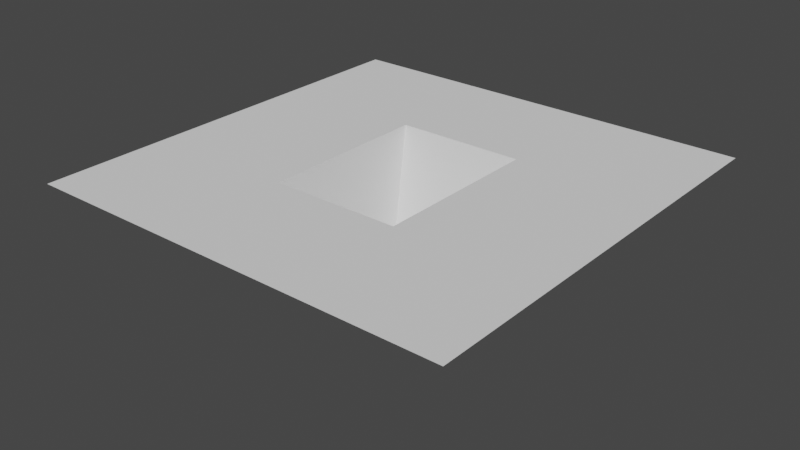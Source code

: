 # Source: simple_lugs.blend  (saved by Blender 2.90.8; exported with 4.5.12 LTS)
import bpy
from mathutils import Matrix  # noqa: F401  (used for matrix-valued properties, if any)

bpy.ops.wm.read_factory_settings(use_empty=True)
scene = bpy.context.scene
scene.name = 'Scene'

# ---- collections
col_collection = bpy.data.collections.new('Collection'); scene.collection.children.link(col_collection)

# ---- world
world_world = bpy.data.worlds.new('World'); scene.world = world_world
world_world.use_nodes = True; world_world.node_tree.nodes.clear()
_N = world_world.node_tree.nodes; _L = world_world.node_tree.links
n0 = _N.new('ShaderNodeOutputWorld'); n0.name = 'World Output'; n0.location = (300, 300)
n1 = _N.new('ShaderNodeBackground'); n1.name = 'Background'; n1.location = (10, 300)
n1.inputs[0].default_value = (0.05088, 0.05088, 0.05088, 1.0)
_L.new(n1.outputs[0], n0.inputs[0])
n0.is_active_output = True
world_world.color = (0.05088, 0.05088, 0.05088)
world_world.use_sun_shadow = False
world_world.sun_shadow_jitter_overblur = 0.0

# ---- meshes
me_simple_lugs = bpy.data.meshes.new('simple_lugs')
me_simple_lugs.from_pydata([(-10.0, -10.0, 0.0), (10.0, -10.0, 0.0), (-10.0, 10.0, 0.0), (10.0, 10.0, 0.0), (-10.0, 4.0, 0.0), (-10.0, -4.0, 0.0), (-3.0, -10.0, 0.0), (3.0, -10.0, 0.0), (10.0, -4.0, 0.0), (10.0, 4.0, 0.0), (3.0, 10.0, 0.0), (-3.0, 10.0, 0.0), (-3.0, -4.0, 0.0), (-3.0, 4.0, 0.0), (3.0, -4.0, 0.0), (3.0, 4.0, 0.0), (-2.0, -2.0, -5.0), (-2.0, 2.0, -5.0), (2.0, -2.0, -5.0), (2.0, 2.0, -5.0)], [], [(15, 10, 3, 9), (4, 2, 11, 13), (13, 11, 10, 15), (0, 5, 12, 6), (5, 4, 13, 12), (6, 12, 14, 7), (14, 18, 19, 15), (7, 14, 8, 1), (14, 15, 9, 8), (16, 17, 19, 18), (12, 16, 18, 14), (13, 17, 16, 12), (15, 19, 17, 13)])
_uv = me_simple_lugs.uv_layers.new(name='UVMap')
_uv.uv.foreach_set('vector', [0.6667, 0.6667, 0.6667, 1.0, 1.0, 1.0, 1.0, 0.6667, 0.0, 0.6667, 0.0, 1.0, 0.3333, 1.0, 0.3333, 0.6667, 0.3333, 0.6667, 0.3333, 1.0, 0.6667, 1.0, 0.6667, 0.6667, 0.0, 0.0, 0.0, 0.3333, 0.3333, 0.3333, 0.3333, 0.0, 0.0, 0.3333, 0.0, 0.6667, 0.3333, 0.6667, 0.3333, 0.3333, 0.3333, 0.0, 0.3333, 0.3333, 0.6667, 0.3333, 0.6667, 0.0, 0.6667, 0.3333, 0.6667, 0.3333, 0.6667, 0.6667, 0.6667, 0.6667, 0.6667, 0.0, 0.6667, 0.3333, 1.0, 0.3333, 1.0, 0.0, 0.6667, 0.3333, 0.6667, 0.6667, 1.0, 0.6667, 1.0, 0.3333, 0.3333, 0.3333, 0.3333, 0.6667, 0.6667, 0.6667, 0.6667, 0.3333, 0.3333, 0.3333, 0.3333, 0.3333, 0.6667, 0.3333, 0.6667, 0.3333, 0.3333, 0.6667, 0.3333, 0.6667, 0.3333, 0.3333, 0.3333, 0.3333, 0.6667, 0.6667, 0.6667, 0.6667, 0.3333, 0.6667, 0.3333, 0.6667])
me_simple_lugs.use_remesh_fix_poles = True
me_simple_lugs.use_remesh_preserve_attributes = False
me_simple_lugs.use_mirror_vertex_groups = False
me_simple_lugs.update()

# ---- objects
ob_plane = bpy.data.objects.new('Plane', me_simple_lugs)

# ---- transforms, parenting, visibility, modifiers, constraints
ob_plane.location = (0.0, 0.0, 0.0)
ob_plane.lineart.crease_threshold = 0.0
_vg = ob_plane.vertex_groups.new(name='edge_left')
_vg = ob_plane.vertex_groups.new(name='edge_right')

# ---- collection membership
col_collection.objects.link(ob_plane)

# ---- scene / render settings (as saved in the file)
scene.frame_start = 1; scene.frame_end = 250; scene.frame_set(17)
scene.render.engine = 'BLENDER_EEVEE_NEXT'
scene.cycles.use_denoising = False
scene.cycles.samples = 128
scene.cycles.sampling_pattern = 'TABULATED_SOBOL'
scene.cycles.use_adaptive_sampling = False
scene.cycles.use_light_tree = False
scene.view_settings.view_transform = 'Filmic'
bpy.context.view_layer.update()

# ---- added for rendering (the .blend has no active camera and no usable light): camera, sun
cam_auto = bpy.data.cameras.new('AutoCamera')
cam_auto.lens = 50.0
cam_auto.sensor_width = 36.0
cam_auto.clip_end = 1000.0
ob_auto_camera = bpy.data.objects.new('AutoCamera', cam_auto)
scene.collection.objects.link(ob_auto_camera)
ob_auto_camera.location = (26.5751, -31.8901, 18.76)
ob_auto_camera.rotation_euler = (1.09748, -7.21219e-08, 0.694738)
scene.camera = ob_auto_camera
light_auto_sun = bpy.data.lights.new('AutoSun', 'SUN')
light_auto_sun.energy = 3.0
light_auto_sun.angle = 0.0523599
ob_auto_sun = bpy.data.objects.new('AutoSun', light_auto_sun)
scene.collection.objects.link(ob_auto_sun)
ob_auto_sun.rotation_euler = (0.872665, 0.174533, 0.523599)
bpy.context.view_layer.update()
